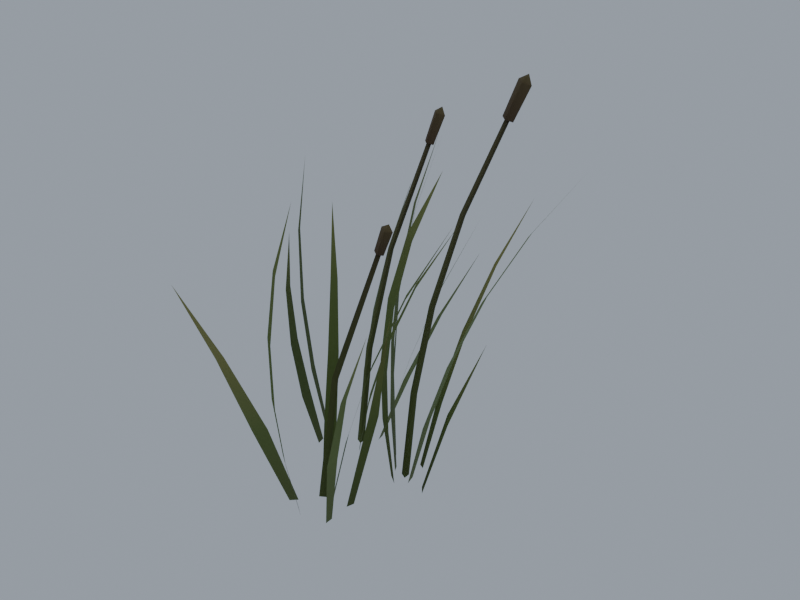 # Source: reed_A.blend  (saved by Blender 5.2.45; exported with 4.5.12 LTS)
import bpy
from mathutils import Matrix  # noqa: F401  (used for matrix-valued properties, if any)

bpy.ops.wm.read_factory_settings(use_empty=True)
scene = bpy.context.scene
scene.name = 'Scene'

# ---- materials (node trees are filled in below, after node groups)
mat_m_solid = bpy.data.materials.new('M_solid')
mat_m_solid.use_backface_culling = True
mat_m_foliage = bpy.data.materials.new('M_foliage')

# ---- material node trees
mat_m_solid.use_nodes = True; mat_m_solid.node_tree.nodes.clear()
_N = mat_m_solid.node_tree.nodes; _L = mat_m_solid.node_tree.links
n0 = _N.new('ShaderNodeBsdfPrincipled'); n0.name = 'Principled BSDF'; n0.location = (-200, 100)
n0.inputs[2].default_value = 0.9
n0.inputs[10].default_value = 0.005
n1 = _N.new('ShaderNodeOutputMaterial'); n1.name = 'Material Output'; n1.location = (200, 100)
n2 = _N.new('ShaderNodeVertexColor'); n2.name = 'Color Attribute'; n2.location = (0, 0)
n2.layer_name = 'Col'
_L.new(n0.outputs[0], n1.inputs[0])
_L.new(n2.outputs[0], n0.inputs[0])
n1.is_active_output = True
mat_m_foliage.use_nodes = True; mat_m_foliage.node_tree.nodes.clear()
_N = mat_m_foliage.node_tree.nodes; _L = mat_m_foliage.node_tree.links
n0 = _N.new('ShaderNodeBsdfPrincipled'); n0.name = 'Principled BSDF'; n0.location = (-200, 100)
n0.inputs[2].default_value = 0.9
n0.inputs[10].default_value = 0.005
n1 = _N.new('ShaderNodeOutputMaterial'); n1.name = 'Material Output'; n1.location = (200, 100)
n2 = _N.new('ShaderNodeVertexColor'); n2.name = 'Color Attribute'; n2.location = (0, 0)
n2.layer_name = 'Col'
_L.new(n0.outputs[0], n1.inputs[0])
_L.new(n2.outputs[0], n0.inputs[0])
n1.is_active_output = True

# ---- world
world_pv_world = bpy.data.worlds.new('PV_world'); scene.world = world_pv_world
world_pv_world.use_nodes = True; world_pv_world.node_tree.nodes.clear()
_N = world_pv_world.node_tree.nodes; _L = world_pv_world.node_tree.links
n0 = _N.new('ShaderNodeBackground'); n0.name = 'Background'; n0.location = (-200, 100)
n0.inputs[0].default_value = (0.55, 0.62, 0.72, 1.0)
n0.inputs[1].default_value = 0.6
n1 = _N.new('ShaderNodeOutputWorld'); n1.name = 'World Output'; n1.location = (200, 100)
_L.new(n0.outputs[0], n1.inputs[0])
n1.is_active_output = True

# ---- meshes
me_reed_a = bpy.data.meshes.new('reed_A')
me_reed_a.from_pydata([(0.05093, -0.1381, -0.03847), (0.05469, -0.1177, -0.04), (0.09935, -0.1149, 0.2049), (0.1042, -0.08598, 0.2012), (0.1311, -0.07755, 0.4497), (-0.03117, -0.1309, -0.03887), (-0.02186, -0.1165, -0.04), (-0.04378, -0.1038, 0.1271), (-0.02725, -0.08039, 0.1237), (-0.05894, -0.06824, 0.291), (-0.04405, -0.04888, 0.2888), (-0.08173, -0.02859, 0.4532), (-0.07158, -0.01641, 0.4522), (-0.1124, 0.01647, 0.6128), (-0.04918, -0.19, -0.03667), (-0.06692, -0.2016, -0.04), (-0.08381, -0.2387, 0.1646), (-0.1145, -0.2561, 0.1533), (-0.1291, -0.3063, 0.3583), (-0.1465, -0.3147, 0.3519), (-0.1732, -0.3886, 0.5463), (-0.02634, -0.212, -0.03852), (-0.007918, -0.2255, -0.04), (-0.03402, -0.2446, 0.1219), (-0.002749, -0.2663, 0.1169), (-0.02616, -0.2746, 0.2827), (0.002444, -0.2933, 0.2779), (-0.00626, -0.2942, 0.4442), (0.01694, -0.3086, 0.4398), (0.02736, -0.3006, 0.6045), (0.04363, -0.3101, 0.6009), (0.08052, -0.2939, 0.7595), (0.01144, -0.1409, -0.03977), (0.02108, -0.1597, -0.04), (0.04665, -0.1195, 0.1485), (0.06416, -0.15, 0.1473), (0.09909, -0.09951, 0.3327), (0.1151, -0.1248, 0.3312), (0.1693, -0.07249, 0.5102), (0.1803, -0.08838, 0.5087), (0.2603, -0.03872, 0.6768), (0.05419, -0.19, -0.03859), (0.05372, -0.2089, -0.04), (0.09911, -0.2136, 0.1541), (0.09827, -0.245, 0.1499), (0.1585, -0.2441, 0.3416), (0.158, -0.2614, 0.34), (0.2369, -0.268, 0.5233), (0.05221, 0.01614, -0.03847), (0.07603, -0.0009527, -0.04), (0.04575, -0.006256, 0.1305), (0.08655, -0.03302, 0.1248), (0.0613, -0.02855, 0.2993), (0.09879, -0.05093, 0.2923), (0.09476, -0.04203, 0.4666), (0.1251, -0.05843, 0.4589), (0.1482, -0.04425, 0.6292), (0.1693, -0.05449, 0.6218), (0.2285, -0.03598, 0.7798), (0.03714, 0.05391, -0.04), (0.04712, 0.03619, -0.0385), (0.01117, 0.07411, 0.117), (0.02672, 0.04407, 0.1224), (-0.004062, 0.09586, 0.2761), (0.008858, 0.06852, 0.2821), (-0.01002, 0.1283, 0.434), (-0.0006014, 0.1064, 0.4401), (-0.005623, 0.1742, 0.5886), (0.0002314, 0.159, 0.594), (0.01123, 0.2313, 0.7391), (0.1358, 0.0272, -0.03722), (0.1494, 0.01067, -0.04), (0.2122, 0.01734, 0.1979), (0.2313, -0.006066, 0.1895), (0.3209, -0.000794, 0.42), (0.07507, 0.0962, -0.04), (0.09005, 0.08769, -0.03929), (0.08317, 0.1499, 0.1248), (0.1076, 0.1348, 0.1275), (0.1055, 0.2088, 0.2872), (0.1258, 0.1953, 0.2896), (0.1391, 0.2782, 0.4434), (0.1519, 0.2691, 0.4452), (0.1857, 0.3583, 0.591), (0.004, 0.0924, -0.04), (0.01552, 0.07354, -0.03654), (-0.04387, 0.1415, 0.1441), (-0.02372, 0.1108, 0.1562), (-0.07317, 0.196, 0.3335), (-0.05534, 0.1708, 0.3446), (-0.0834, 0.2672, 0.5195), (-0.07148, 0.2515, 0.5273), (-0.07089, 0.3566, 0.6977), (0.09388, 0.04484, -0.03909), (0.09985, 0.01945, -0.04), (0.1401, 0.05181, 0.1408), (0.1501, 0.009468, 0.1381), (0.1993, 0.05445, 0.3164), (0.2084, 0.01631, 0.3149), (0.2725, 0.0634, 0.4865), (0.2798, 0.03287, 0.4862), (0.3612, 0.08045, 0.6485), (0.3663, 0.05926, 0.649), (0.4671, 0.1009, 0.8), (-0.176, 0.02601, -0.03806), (-0.1732, 0.007359, -0.04), (-0.1884, -0.001059, 0.1148), (-0.1839, -0.03221, 0.1086), (-0.1886, -0.03309, 0.2671), (-0.1849, -0.05967, 0.2621), (-0.1735, -0.06261, 0.4191), (-0.1712, -0.07988, 0.4163), (-0.14, -0.09027, 0.5688), (-0.08337, 0.05655, -0.03753), (-0.07188, 0.04198, -0.04), (-0.03481, 0.04313, 0.1401), (-0.01631, 0.0183, 0.132), (0.03014, 0.03275, 0.3125), (0.04534, 0.01119, 0.3059), (0.1107, 0.03295, 0.4785), (0.1203, 0.01873, 0.4745), (0.2093, 0.04374, 0.6344), (-0.1989, 0.07112, -0.04), (-0.1898, 0.05519, -0.03933), (-0.2392, 0.06957, 0.1312), (-0.2245, 0.04284, 0.1336), (-0.2663, 0.06997, 0.3053), (-0.2541, 0.04712, 0.308), (-0.2799, 0.08105, 0.4807), (-0.2722, 0.06622, 0.483), (-0.2767, 0.1042, 0.6557), (-0.09861, 0.1737, -0.04), (-0.08866, 0.1571, -0.03769), (-0.07541, 0.2466, 0.1415), (-0.05809, 0.2192, 0.1489), (-0.03257, 0.3134, 0.3242), (-0.02267, 0.2985, 0.328), (0.02705, 0.3861, 0.4998), (-0.07396, 0.1326, -0.04), (-0.06824, 0.1101, -0.03852), (-0.02112, 0.1771, 0.1338), (-0.01358, 0.1392, 0.14), (0.04315, 0.2123, 0.3071), (0.04621, 0.1915, 0.3118), (0.1172, 0.2545, 0.4754), (-0.1441, 0.1385, -0.04), (-0.1341, 0.1141, -0.03713), (-0.1579, 0.1789, 0.1108), (-0.1393, 0.1392, 0.1201), (-0.1579, 0.2125, 0.2665), (-0.1393, 0.1776, 0.2744), (-0.1442, 0.249, 0.4211), (-0.128, 0.2217, 0.4267), (-0.115, 0.2899, 0.5724), (-0.1029, 0.2713, 0.5756), (-0.06575, 0.3314, 0.7185), (0.06504, 0.03947, -0.03926), (0.08047, 0.03163, -0.04), (0.07949, 0.04891, -0.04), (0.0824, 0.04935, 0.1872), (0.09625, 0.04227, 0.1861), (0.09534, 0.05781, 0.1852), (0.1165, 0.06932, 0.4114), (0.1287, 0.06297, 0.4098), (0.1279, 0.07672, 0.4084), (0.1697, 0.1007, 0.6305), (0.1802, 0.09507, 0.6285), (0.1793, 0.107, 0.6267), (0.2428, 0.1441, 0.8413), (0.2518, 0.1392, 0.8393), (0.2509, 0.1494, 0.8375), (0.2466, 0.1572, 0.8373), (0.2361, 0.1432, 0.8438), (0.2503, 0.1313, 0.8414), (0.2609, 0.1453, 0.8349), (0.2723, 0.1752, 0.9131), (0.2598, 0.1586, 0.9208), (0.2767, 0.1446, 0.9179), (0.2892, 0.1612, 0.9102), (0.2802, 0.1633, 0.9323), (-0.11, 0.07926, -0.03934), (-0.09435, 0.07175, -0.03977), (-0.0957, 0.08898, -0.04), (-0.0927, 0.09768, 0.2207), (-0.0792, 0.09115, 0.2201), (-0.08041, 0.106, 0.2185), (-0.05657, 0.1378, 0.4766), (-0.0452, 0.1322, 0.4757), (-0.04637, 0.1447, 0.4733), (0.0007092, 0.2023, 0.7232), (0.00998, 0.1977, 0.7223), (0.008925, 0.2077, 0.7199), (-0.00534, 0.2028, 0.7244), (0.007007, 0.1908, 0.7247), (0.01842, 0.2024, 0.7191), (0.006069, 0.2144, 0.7188), (0.007373, 0.22, 0.7908), (0.02203, 0.2057, 0.7912), (0.03558, 0.2195, 0.7845), (0.02092, 0.2337, 0.7841), (0.02476, 0.2235, 0.8021), (-0.0101, -0.1393, -0.04), (-0.02557, -0.1317, -0.03964), (-0.02433, -0.149, -0.03915), (0.02695, -0.1275, 0.2838), (0.01474, -0.1214, 0.2861), (0.01578, -0.1352, 0.2868), (0.1248, -0.09714, 0.5947), (0.1158, -0.09247, 0.5971), (0.1167, -0.1028, 0.5979), (0.1293, -0.09487, 0.593), (0.1163, -0.08678, 0.5964), (0.109, -0.1001, 0.6001), (0.1219, -0.1082, 0.5967), (0.1486, -0.08904, 0.6468), (0.1333, -0.07943, 0.6508), (0.1246, -0.09521, 0.6551), (0.1399, -0.1048, 0.6511), (0.1404, -0.09095, 0.6629)], [], [(0, 1, 3, 2), (2, 3, 4), (5, 6, 8, 7), (7, 8, 10, 9), (9, 10, 12, 11), (11, 12, 13), (14, 15, 17, 16), (16, 17, 19, 18), (18, 19, 20), (21, 22, 24, 23), (23, 24, 26, 25), (25, 26, 28, 27), (27, 28, 30, 29), (29, 30, 31), (32, 33, 35, 34), (34, 35, 37, 36), (36, 37, 39, 38), (38, 39, 40), (41, 42, 44, 43), (43, 44, 46, 45), (45, 46, 47), (48, 49, 51, 50), (50, 51, 53, 52), (52, 53, 55, 54), (54, 55, 57, 56), (56, 57, 58), (59, 60, 62, 61), (61, 62, 64, 63), (63, 64, 66, 65), (65, 66, 68, 67), (67, 68, 69), (70, 71, 73, 72), (72, 73, 74), (75, 76, 78, 77), (77, 78, 80, 79), (79, 80, 82, 81), (81, 82, 83), (84, 85, 87, 86), (86, 87, 89, 88), (88, 89, 91, 90), (90, 91, 92), (93, 94, 96, 95), (95, 96, 98, 97), (97, 98, 100, 99), (99, 100, 102, 101), (101, 102, 103), (104, 105, 107, 106), (106, 107, 109, 108), (108, 109, 111, 110), (110, 111, 112), (113, 114, 116, 115), (115, 116, 118, 117), (117, 118, 120, 119), (119, 120, 121), (122, 123, 125, 124), (124, 125, 127, 126), (126, 127, 129, 128), (128, 129, 130), (131, 132, 134, 133), (133, 134, 136, 135), (135, 136, 137), (138, 139, 141, 140), (140, 141, 143, 142), (142, 143, 144), (145, 146, 148, 147), (147, 148, 150, 149), (149, 150, 152, 151), (151, 152, 154, 153), (153, 154, 155), (156, 157, 160, 159), (157, 158, 161, 160), (158, 156, 159, 161), (159, 160, 163, 162), (160, 161, 164, 163), (161, 159, 162, 164), (162, 163, 166, 165), (163, 164, 167, 166), (164, 162, 165, 167), (165, 166, 169, 168), (166, 167, 170, 169), (167, 165, 168, 170), (171, 172, 176, 175), (175, 176, 179), (172, 173, 177, 176), (176, 177, 179), (173, 174, 178, 177), (177, 178, 179), (174, 171, 175, 178), (178, 175, 179), (171, 172, 173, 174), (180, 181, 184, 183), (181, 182, 185, 184), (182, 180, 183, 185), (183, 184, 187, 186), (184, 185, 188, 187), (185, 183, 186, 188), (186, 187, 190, 189), (187, 188, 191, 190), (188, 186, 189, 191), (192, 193, 197, 196), (196, 197, 200), (193, 194, 198, 197), (197, 198, 200), (194, 195, 199, 198), (198, 199, 200), (195, 192, 196, 199), (199, 196, 200), (192, 193, 194, 195), (201, 202, 205, 204), (202, 203, 206, 205), (203, 201, 204, 206), (204, 205, 208, 207), (205, 206, 209, 208), (206, 204, 207, 209), (210, 211, 215, 214), (214, 215, 218), (211, 212, 216, 215), (215, 216, 218), (212, 213, 217, 216), (216, 217, 218), (213, 210, 214, 217), (217, 214, 218), (210, 211, 212, 213)])
me_reed_a.polygons.foreach_set('use_smooth', [True] * 123)
me_reed_a.polygons.foreach_set('material_index', [1, 1, 1, 1, 1, 1, 1, 1, 1, 1, 1, 1, 1, 1, 1, 1, 1, 1, 1, 1, 1, 1, 1, 1, 1, 1, 1, 1, 1, 1, 1, 1, 1, 1, 1, 1, 1, 1, 1, 1, 1, 1, 1, 1, 1, 1, 1, 1, 1, 1, 1, 1, 1, 1, 1, 1, 1, 1, 1, 1, 1, 1, 1, 1, 1, 1, 1, 1, 1, 1, 1, 1, 1, 1, 1, 1, 1, 1, 1, 1, 1, 0, 0, 0, 0, 0, 0, 0, 0, 0, 1, 1, 1, 1, 1, 1, 1, 1, 1, 0, 0, 0, 0, 0, 0, 0, 0, 0, 1, 1, 1, 1, 1, 1, 0, 0, 0, 0, 0, 0, 0, 0, 0])
_uv = me_reed_a.uv_layers.new(name='UVMap')
_uv.uv.foreach_set('vector', [0.9218, 0.9455, 0.9065, 0.9414, 0.9009, 0.7535, 0.9228, 0.7582, 0.9228, 0.7582, 0.9009, 0.7535, 0.9228, 0.5637, 0.7995, 0.562, 0.7852, 0.5614, 0.7767, 0.425, 0.8006, 0.4245, 0.8006, 0.4245, 0.7767, 0.425, 0.7767, 0.2865, 0.7969, 0.2863, 0.7969, 0.2863, 0.7767, 0.2865, 0.7809, 0.1472, 0.794, 0.1473, 0.794, 0.1473, 0.7809, 0.1472, 0.7909, 0.007725, 0.8722, 0.4648, 0.855, 0.4606, 0.855, 0.3157, 0.8855, 0.3183, 0.8855, 0.3183, 0.855, 0.3157, 0.8664, 0.165, 0.8832, 0.1656, 0.8832, 0.1656, 0.8664, 0.165, 0.8758, 0.007725, 0.3102, 0.6729, 0.2915, 0.6709, 0.2867, 0.5426, 0.3181, 0.5441, 0.3181, 0.5441, 0.2867, 0.5426, 0.2899, 0.4111, 0.3181, 0.4123, 0.3181, 0.4123, 0.2899, 0.4111, 0.2942, 0.2774, 0.3167, 0.278, 0.3167, 0.278, 0.2942, 0.2774, 0.2986, 0.1424, 0.3141, 0.1423, 0.3141, 0.1423, 0.2986, 0.1424, 0.3062, 0.007725, 0.5251, 0.6297, 0.5089, 0.6286, 0.5089, 0.4695, 0.5365, 0.4711, 0.5365, 0.4711, 0.5089, 0.4695, 0.5123, 0.3119, 0.5361, 0.313, 0.5361, 0.313, 0.5123, 0.3119, 0.5125, 0.1572, 0.5281, 0.1576, 0.5281, 0.1576, 0.5125, 0.1572, 0.51, 0.007725, 0.6585, 0.8929, 0.6481, 0.8927, 0.646, 0.7296, 0.6637, 0.7284, 0.6637, 0.7284, 0.646, 0.7296, 0.646, 0.5641, 0.6556, 0.564, 0.7479, 0.7545, 0.7376, 0.7511, 0.7479, 0.597, 0.09226, 0.701, 0.06828, 0.698, 0.0662, 0.5625, 0.1063, 0.5651, 0.1063, 0.5651, 0.0662, 0.5625, 0.07125, 0.4246, 0.1071, 0.4256, 0.1071, 0.4256, 0.07125, 0.4246, 0.0734, 0.2852, 0.1018, 0.2843, 0.1018, 0.2843, 0.0734, 0.2852, 0.07064, 0.1457, 0.08997, 0.1434, 0.08997, 0.1434, 0.07064, 0.1457, 0.0662, 0.007725, 0.4901, 0.6694, 0.4744, 0.6718, 0.4672, 0.5397, 0.4934, 0.538, 0.4934, 0.538, 0.4672, 0.5397, 0.4672, 0.4056, 0.4904, 0.405, 0.4904, 0.405, 0.4672, 0.4056, 0.4692, 0.271, 0.4875, 0.2715, 0.4875, 0.2715, 0.4692, 0.271, 0.4731, 0.1373, 0.4855, 0.1387, 0.4855, 0.1387, 0.4731, 0.1373, 0.4822, 0.007725, 0.5773, 0.93, 0.5597, 0.928, 0.5519, 0.7261, 0.5776, 0.7254, 0.5776, 0.7254, 0.5519, 0.7261, 0.5519, 0.5231, 0.8371, 0.5598, 0.8232, 0.5609, 0.816, 0.4184, 0.8396, 0.4174, 0.8396, 0.4174, 0.816, 0.4184, 0.816, 0.2774, 0.8361, 0.2767, 0.8361, 0.2767, 0.816, 0.2774, 0.8189, 0.1398, 0.832, 0.1394, 0.832, 0.1394, 0.8189, 0.1398, 0.8263, 0.007725, 0.404, 0.658, 0.3867, 0.661, 0.3834, 0.4965, 0.414, 0.4964, 0.414, 0.4964, 0.3834, 0.4965, 0.3878, 0.3307, 0.414, 0.3315, 0.414, 0.3315, 0.3878, 0.3307, 0.3942, 0.1664, 0.4113, 0.1675, 0.4113, 0.1675, 0.3942, 0.1664, 0.4055, 0.007724, 0.2021, 0.7552, 0.1845, 0.7531, 0.1857, 0.5997, 0.2154, 0.6022, 0.2154, 0.6022, 0.1857, 0.5997, 0.1912, 0.4465, 0.2177, 0.4495, 0.2177, 0.4495, 0.1912, 0.4465, 0.1932, 0.2953, 0.2143, 0.2984, 0.2143, 0.2984, 0.1932, 0.2953, 0.1901, 0.148, 0.2046, 0.1507, 0.2046, 0.1507, 0.1901, 0.148, 0.1845, 0.007724, 0.9509, 0.5061, 0.9387, 0.5073, 0.9414, 0.3884, 0.9621, 0.3841, 0.9621, 0.3841, 0.9414, 0.3884, 0.9455, 0.264, 0.963, 0.2606, 0.963, 0.2606, 0.9455, 0.264, 0.9448, 0.1366, 0.9561, 0.1347, 0.9561, 0.1347, 0.9448, 0.1366, 0.9387, 0.007725, 0.6248, 0.6092, 0.6097, 0.6072, 0.6045, 0.4564, 0.6306, 0.4565, 0.6306, 0.4565, 0.6045, 0.4564, 0.6053, 0.304, 0.6274, 0.3041, 0.6274, 0.3041, 0.6053, 0.304, 0.6052, 0.1535, 0.6194, 0.1537, 0.6194, 0.1537, 0.6052, 0.1535, 0.6045, 0.007725, 0.7572, 0.5794, 0.743, 0.5816, 0.7376, 0.4425, 0.7612, 0.4399, 0.7612, 0.4399, 0.7376, 0.4425, 0.7376, 0.2996, 0.7576, 0.2979, 0.7576, 0.2979, 0.7376, 0.2996, 0.7381, 0.1541, 0.751, 0.1535, 0.751, 0.1535, 0.7381, 0.1541, 0.7403, 0.007725, 0.8703, 0.951, 0.855, 0.9512, 0.855, 0.7901, 0.8811, 0.7928, 0.8811, 0.7928, 0.855, 0.7901, 0.8617, 0.6328, 0.8762, 0.6341, 0.8762, 0.6341, 0.8617, 0.6328, 0.8644, 0.4802, 0.713, 0.9572, 0.6973, 0.9555, 0.6973, 0.8016, 0.7221, 0.8072, 0.7221, 0.8072, 0.6973, 0.8016, 0.7062, 0.6521, 0.7191, 0.656, 0.7191, 0.656, 0.7062, 0.6521, 0.7134, 0.5075, 0.2527, 0.6537, 0.2332, 0.6549, 0.2346, 0.5231, 0.2683, 0.525, 0.2683, 0.525, 0.2346, 0.5231, 0.2402, 0.3918, 0.2712, 0.3932, 0.2712, 0.3932, 0.2402, 0.3918, 0.2419, 0.2613, 0.2672, 0.2619, 0.2672, 0.2619, 0.2419, 0.2613, 0.2383, 0.1328, 0.2561, 0.1327, 0.2561, 0.1327, 0.2383, 0.1328, 0.2332, 0.007725, 0.4433, 0.7536, 0.4294, 0.7528, 0.4375, 0.5654, 0.45, 0.5657, 0.01848, 0.6934, 0.007725, 0.6883, 0.03232, 0.5151, 0.04214, 0.519, 0.169, 0.614, 0.1554, 0.6182, 0.1312, 0.4706, 0.1437, 0.4677, 0.45, 0.5657, 0.4375, 0.5654, 0.4406, 0.3776, 0.4518, 0.3774, 0.04214, 0.519, 0.03232, 0.5151, 0.04201, 0.3426, 0.05075, 0.3456, 0.1437, 0.4677, 0.1312, 0.4706, 0.1226, 0.3189, 0.1337, 0.3172, 0.4518, 0.3774, 0.4406, 0.3776, 0.4381, 0.1913, 0.4478, 0.1905, 0.05075, 0.3456, 0.04201, 0.3426, 0.03429, 0.1728, 0.04192, 0.175, 0.1337, 0.3172, 0.1226, 0.3189, 0.132, 0.1641, 0.1416, 0.1635, 0.4478, 0.1905, 0.4381, 0.1913, 0.4294, 0.008632, 0.4377, 0.007725, 0.04192, 0.175, 0.03429, 0.1728, 0.007725, 0.007725, 0.01424, 0.009403, 0.1416, 0.1635, 0.132, 0.1641, 0.1608, 0.007876, 0.169, 0.007725, 0.5247, 0.7191, 0.5092, 0.7191, 0.5089, 0.6627, 0.5272, 0.6627, 0.5272, 0.6627, 0.5089, 0.6627, 0.518, 0.6452, 0.3499, 0.7108, 0.3344, 0.7108, 0.3336, 0.6443, 0.3519, 0.6443, 0.3519, 0.6443, 0.3336, 0.6443, 0.3433, 0.6319, 0.1408, 0.7109, 0.1254, 0.7109, 0.1226, 0.651, 0.1409, 0.651, 0.1409, 0.651, 0.1226, 0.651, 0.1318, 0.6336, 0.6203, 0.7076, 0.6049, 0.7076, 0.6045, 0.6408, 0.6228, 0.6408, 0.6228, 0.6408, 0.6045, 0.6408, 0.6131, 0.6247, 0.5247, 0.7191, 0.5092, 0.7191, 0.5089, 0.7107, 0.5243, 0.7107, 0.9923, 0.6514, 0.9785, 0.6512, 0.9802, 0.4353, 0.9922, 0.4353, 0.3442, 0.6165, 0.3336, 0.6115, 0.3586, 0.4104, 0.3679, 0.4136, 0.589, 0.5038, 0.5753, 0.5077, 0.5519, 0.3411, 0.564, 0.3387, 0.9922, 0.4353, 0.9802, 0.4353, 0.9821, 0.2198, 0.9922, 0.2194, 0.3679, 0.4136, 0.3586, 0.4104, 0.3599, 0.2081, 0.3678, 0.21, 0.564, 0.3387, 0.5519, 0.3411, 0.5525, 0.1736, 0.5627, 0.1726, 0.9922, 0.2194, 0.9821, 0.2198, 0.984, 0.008153, 0.9923, 0.007725, 0.3678, 0.21, 0.3599, 0.2081, 0.3336, 0.007725, 0.34, 0.008929, 0.5627, 0.1726, 0.5525, 0.1736, 0.5807, 0.008186, 0.589, 0.007725, 0.4833, 0.7547, 0.4691, 0.7547, 0.4672, 0.6979, 0.4841, 0.6979, 0.4841, 0.6979, 0.4672, 0.6979, 0.4751, 0.6872, 0.3976, 0.7449, 0.3834, 0.745, 0.3834, 0.6913, 0.4003, 0.6912, 0.4003, 0.6912, 0.3834, 0.6913, 0.3914, 0.6765, 0.2472, 0.741, 0.2332, 0.7411, 0.2332, 0.6842, 0.2498, 0.6841, 0.2498, 0.6841, 0.2332, 0.6842, 0.2402, 0.6704, 0.3033, 0.7463, 0.2893, 0.7481, 0.2867, 0.7045, 0.3033, 0.7024, 0.3033, 0.7024, 0.2867, 0.7045, 0.2933, 0.6884, 0.2893, 0.7481, 0.287, 0.7392, 0.301, 0.7375, 0.3033, 0.7463, 0.6742, 0.5466, 0.6602, 0.5486, 0.646, 0.2783, 0.6574, 0.2783, 0.9112, 0.5482, 0.9009, 0.548, 0.9151, 0.2763, 0.9232, 0.2768, 0.7029, 0.4921, 0.6896, 0.492, 0.7113, 0.2443, 0.7221, 0.2426, 0.6574, 0.2783, 0.646, 0.2783, 0.6657, 0.007725, 0.6742, 0.008375, 0.9232, 0.2768, 0.9151, 0.2763, 0.9009, 0.007725, 0.9071, 0.008266, 0.7221, 0.2426, 0.7113, 0.2443, 0.6896, 0.00974, 0.6977, 0.007725, 0.02212, 0.7671, 0.009218, 0.7671, 0.007725, 0.7197, 0.02305, 0.7197, 0.02305, 0.7197, 0.007725, 0.7197, 0.01584, 0.7088, 0.7786, 0.6509, 0.7658, 0.6501, 0.7634, 0.6094, 0.7786, 0.6104, 0.7786, 0.6104, 0.7634, 0.6094, 0.772, 0.597, 0.07905, 0.7728, 0.06634, 0.7728, 0.0662, 0.7256, 0.08129, 0.7256, 0.08129, 0.7256, 0.0662, 0.7256, 0.07542, 0.7165, 0.6172, 0.7771, 0.6045, 0.7757, 0.6045, 0.735, 0.6196, 0.7367, 0.6196, 0.7367, 0.6045, 0.735, 0.6137, 0.7231, 0.6045, 0.7757, 0.6067, 0.7694, 0.6194, 0.7709, 0.6172, 0.7771])
_uv.active_render = True
_uv = me_reed_a.uv_layers.new(name='UVData')
_uv.uv.foreach_set('vector', [0.78, 0.7447, 0.78, 0.7447, 0.945, 0.7447, 0.945, 0.7447, 0.945, 0.7447, 0.945, 0.7447, 1.0, 0.7447, 0.78, 0.117, 0.78, 0.117, 0.8763, 0.117, 0.8763, 0.117, 0.8763, 0.117, 0.8763, 0.117, 0.945, 0.117, 0.945, 0.117, 0.945, 0.117, 0.945, 0.117, 0.9862, 0.117, 0.9862, 0.117, 0.9862, 0.117, 0.9862, 0.117, 1.0, 0.117, 0.78, 0.08756, 0.78, 0.08756, 0.9022, 0.08756, 0.9022, 0.08756, 0.9022, 0.08756, 0.9022, 0.08756, 0.9756, 0.08756, 0.9756, 0.08756, 0.9756, 0.08756, 0.9756, 0.08756, 1.0, 0.08756, 0.78, 0.1674, 0.78, 0.1674, 0.8592, 0.1674, 0.8592, 0.1674, 0.8592, 0.1674, 0.8592, 0.1674, 0.9208, 0.1674, 0.9208, 0.1674, 0.9208, 0.1674, 0.9208, 0.1674, 0.9648, 0.1674, 0.9648, 0.1674, 0.9648, 0.1674, 0.9648, 0.1674, 0.9912, 0.1674, 0.9912, 0.1674, 0.9912, 0.1674, 0.9912, 0.1674, 1.0, 0.1674, 0.78, 0.7486, 0.78, 0.7486, 0.8763, 0.7486, 0.8763, 0.7486, 0.8763, 0.7486, 0.8763, 0.7486, 0.945, 0.7486, 0.945, 0.7486, 0.945, 0.7486, 0.945, 0.7486, 0.9862, 0.7486, 0.9862, 0.7486, 0.9862, 0.7486, 0.9862, 0.7486, 1.0, 0.7486, 0.78, 0.2112, 0.78, 0.2112, 0.9022, 0.2112, 0.9022, 0.2112, 0.9022, 0.2112, 0.9022, 0.2112, 0.9756, 0.2112, 0.9756, 0.2112, 0.9756, 0.2112, 0.9756, 0.2112, 1.0, 0.2112, 0.78, 0.369, 0.78, 0.369, 0.8592, 0.369, 0.8592, 0.369, 0.8592, 0.369, 0.8592, 0.369, 0.9208, 0.369, 0.9208, 0.369, 0.9208, 0.369, 0.9208, 0.369, 0.9648, 0.369, 0.9648, 0.369, 0.9648, 0.369, 0.9648, 0.369, 0.9912, 0.369, 0.9912, 0.369, 0.9912, 0.369, 0.9912, 0.369, 1.0, 0.369, 0.78, 0.5754, 0.78, 0.5754, 0.8592, 0.5754, 0.8592, 0.5754, 0.8592, 0.5754, 0.8592, 0.5754, 0.9208, 0.5754, 0.9208, 0.5754, 0.9208, 0.5754, 0.9208, 0.5754, 0.9648, 0.5754, 0.9648, 0.5754, 0.9648, 0.5754, 0.9648, 0.5754, 0.9912, 0.5754, 0.9912, 0.5754, 0.9912, 0.5754, 0.9912, 0.5754, 1.0, 0.5754, 0.78, 0.1949, 0.78, 0.1949, 0.945, 0.1949, 0.945, 0.1949, 0.945, 0.1949, 0.945, 0.1949, 1.0, 0.1949, 0.78, 0.7839, 0.78, 0.7839, 0.8763, 0.7839, 0.8763, 0.7839, 0.8763, 0.7839, 0.8763, 0.7839, 0.945, 0.7839, 0.945, 0.7839, 0.945, 0.7839, 0.945, 0.7839, 0.9862, 0.7839, 0.9862, 0.7839, 0.9862, 0.7839, 0.9862, 0.7839, 1.0, 0.7839, 0.78, 0.5173, 0.78, 0.5173, 0.8763, 0.5173, 0.8763, 0.5173, 0.8763, 0.5173, 0.8763, 0.5173, 0.945, 0.5173, 0.945, 0.5173, 0.945, 0.5173, 0.945, 0.5173, 0.9862, 0.5173, 0.9862, 0.5173, 0.9862, 0.5173, 0.9862, 0.5173, 1.0, 0.5173, 0.78, 0.588, 0.78, 0.588, 0.8592, 0.588, 0.8592, 0.588, 0.8592, 0.588, 0.8592, 0.588, 0.9208, 0.588, 0.9208, 0.588, 0.9208, 0.588, 0.9208, 0.588, 0.9648, 0.588, 0.9648, 0.588, 0.9648, 0.588, 0.9648, 0.588, 0.9912, 0.588, 0.9912, 0.588, 0.9912, 0.588, 0.9912, 0.588, 1.0, 0.588, 0.78, 0.6465, 0.78, 0.6465, 0.8763, 0.6465, 0.8763, 0.6465, 0.8763, 0.6465, 0.8763, 0.6465, 0.945, 0.6465, 0.945, 0.6465, 0.945, 0.6465, 0.945, 0.6465, 0.9862, 0.6465, 0.9862, 0.6465, 0.9862, 0.6465, 0.9862, 0.6465, 1.0, 0.6465, 0.78, 0.2813, 0.78, 0.2813, 0.8763, 0.2813, 0.8763, 0.2813, 0.8763, 0.2813, 0.8763, 0.2813, 0.945, 0.2813, 0.945, 0.2813, 0.945, 0.2813, 0.945, 0.2813, 0.9862, 0.2813, 0.9862, 0.2813, 0.9862, 0.2813, 0.9862, 0.2813, 1.0, 0.2813, 0.78, 0.7447, 0.78, 0.7447, 0.8763, 0.7447, 0.8763, 0.7447, 0.8763, 0.7447, 0.8763, 0.7447, 0.945, 0.7447, 0.945, 0.7447, 0.945, 0.7447, 0.945, 0.7447, 0.9862, 0.7447, 0.9862, 0.7447, 0.9862, 0.7447, 0.9862, 0.7447, 1.0, 0.7447, 0.78, 0.9671, 0.78, 0.9671, 0.9022, 0.9671, 0.9022, 0.9671, 0.9022, 0.9671, 0.9022, 0.9671, 0.9756, 0.9671, 0.9756, 0.9671, 0.9756, 0.9671, 0.9756, 0.9671, 1.0, 0.9671, 0.78, 0.442, 0.78, 0.442, 0.9022, 0.442, 0.9022, 0.442, 0.9022, 0.442, 0.9022, 0.442, 0.9756, 0.442, 0.9756, 0.442, 0.9756, 0.442, 0.9756, 0.442, 1.0, 0.442, 0.78, 0.2911, 0.78, 0.2911, 0.8592, 0.2911, 0.8592, 0.2911, 0.8592, 0.2911, 0.8592, 0.2911, 0.9208, 0.2911, 0.9208, 0.2911, 0.9208, 0.2911, 0.9208, 0.2911, 0.9648, 0.2911, 0.9648, 0.2911, 0.9648, 0.2911, 0.9648, 0.2911, 0.9912, 0.2911, 0.9912, 0.2911, 0.9912, 0.2911, 0.9912, 0.2911, 1.0, 0.2911, 0.9, 0.6142, 0.9, 0.6142, 0.9, 0.6142, 0.9, 0.6142, 0.9, 0.6142, 0.9, 0.6142, 0.9, 0.6142, 0.9, 0.6142, 0.9, 0.6142, 0.9, 0.6142, 0.9, 0.6142, 0.9, 0.6142, 0.9, 0.6142, 0.9, 0.6142, 0.9, 0.6142, 0.9, 0.6142, 0.9, 0.6142, 0.9, 0.6142, 0.9, 0.6142, 0.9, 0.6142, 0.9, 0.6142, 0.9, 0.6142, 0.9, 0.6142, 0.9, 0.6142, 0.9, 0.6142, 0.9, 0.6142, 0.9, 0.6142, 0.9, 0.6142, 0.9, 0.6142, 0.9, 0.6142, 0.9, 0.6142, 0.9, 0.6142, 0.9, 0.6142, 0.9, 0.6142, 0.9, 0.6142, 0.9, 0.6142, 0.9, 0.6142, 0.9, 0.6142, 0.9, 0.6142, 0.9, 0.6142, 0.9, 0.6142, 0.9, 0.6142, 0.9, 0.6142, 0.9, 0.6142, 0.9, 0.6142, 0.9, 0.6142, 0.9, 0.6142, 0.9, 0.6142, 0.9, 0.6142, 0.9, 0.6142, 1.0, 0.6142, 1.0, 0.6142, 1.0, 0.6142, 1.0, 0.6142, 1.0, 0.6142, 0.9, 0.6142, 0.9, 0.6142, 1.0, 0.6142, 1.0, 0.6142, 1.0, 0.6142, 1.0, 0.6142, 1.0, 0.6142, 0.9, 0.6142, 0.9, 0.6142, 1.0, 0.6142, 1.0, 0.6142, 1.0, 0.6142, 1.0, 0.6142, 1.0, 0.6142, 0.9, 0.6142, 0.9, 0.6142, 1.0, 0.6142, 1.0, 0.6142, 1.0, 0.6142, 1.0, 0.6142, 1.0, 0.6142, 0.9, 0.6142, 0.9, 0.6142, 0.9, 0.6142, 0.9, 0.6142, 0.9, 0.5379, 0.9, 0.5379, 0.9, 0.5379, 0.9, 0.5379, 0.9, 0.5379, 0.9, 0.5379, 0.9, 0.5379, 0.9, 0.5379, 0.9, 0.5379, 0.9, 0.5379, 0.9, 0.5379, 0.9, 0.5379, 0.9, 0.5379, 0.9, 0.5379, 0.9, 0.5379, 0.9, 0.5379, 0.9, 0.5379, 0.9, 0.5379, 0.9, 0.5379, 0.9, 0.5379, 0.9, 0.5379, 0.9, 0.5379, 0.9, 0.5379, 0.9, 0.5379, 0.9, 0.5379, 0.9, 0.5379, 0.9, 0.5379, 0.9, 0.5379, 0.9, 0.5379, 0.9, 0.5379, 0.9, 0.5379, 0.9, 0.5379, 0.9, 0.5379, 0.9, 0.5379, 0.9, 0.5379, 0.9, 0.5379, 0.9, 0.5379, 0.9, 0.5379, 1.0, 0.5379, 1.0, 0.5379, 1.0, 0.5379, 1.0, 0.5379, 1.0, 0.5379, 0.9, 0.5379, 0.9, 0.5379, 1.0, 0.5379, 1.0, 0.5379, 1.0, 0.5379, 1.0, 0.5379, 1.0, 0.5379, 0.9, 0.5379, 0.9, 0.5379, 1.0, 0.5379, 1.0, 0.5379, 1.0, 0.5379, 1.0, 0.5379, 1.0, 0.5379, 0.9, 0.5379, 0.9, 0.5379, 1.0, 0.5379, 1.0, 0.5379, 1.0, 0.5379, 1.0, 0.5379, 1.0, 0.5379, 0.9, 0.5379, 0.9, 0.5379, 0.9, 0.5379, 0.9, 0.5379, 0.9, 0.6849, 0.9, 0.6849, 0.9, 0.6849, 0.9, 0.6849, 0.9, 0.6849, 0.9, 0.6849, 0.9, 0.6849, 0.9, 0.6849, 0.9, 0.6849, 0.9, 0.6849, 0.9, 0.6849, 0.9, 0.6849, 0.9, 0.6849, 0.9, 0.6849, 0.9, 0.6849, 0.9, 0.6849, 0.9, 0.6849, 0.9, 0.6849, 0.9, 0.6849, 0.9, 0.6849, 0.9, 0.6849, 0.9, 0.6849, 0.9, 0.6849, 0.9, 0.6849, 0.9, 0.6849, 0.9, 0.6849, 1.0, 0.6849, 1.0, 0.6849, 1.0, 0.6849, 1.0, 0.6849, 1.0, 0.6849, 0.9, 0.6849, 0.9, 0.6849, 1.0, 0.6849, 1.0, 0.6849, 1.0, 0.6849, 1.0, 0.6849, 1.0, 0.6849, 0.9, 0.6849, 0.9, 0.6849, 1.0, 0.6849, 1.0, 0.6849, 1.0, 0.6849, 1.0, 0.6849, 1.0, 0.6849, 0.9, 0.6849, 0.9, 0.6849, 1.0, 0.6849, 1.0, 0.6849, 1.0, 0.6849, 1.0, 0.6849, 1.0, 0.6849, 0.9, 0.6849, 0.9, 0.6849, 0.9, 0.6849, 0.9, 0.6849])
_ca = me_reed_a.color_attributes.new('Col', 'FLOAT_COLOR', 'CORNER')
_ca.data.foreach_set('color', [0.1018, 0.1344, 0.03215, 0.0, 0.1018, 0.1344, 0.03215, 0.0, 0.1297, 0.1838, 0.04133, 0.4061, 0.1297, 0.1838, 0.04133, 0.4061, 0.1297, 0.1838, 0.04133, 0.4061, 0.1297, 0.1838, 0.04133, 0.4061, 0.2389, 0.2455, 0.07152, 1.0, 0.1022, 0.1348, 0.03225, 0.0, 0.1022, 0.1348, 0.03225, 0.0, 0.1281, 0.1807, 0.04078, 0.1649, 0.1281, 0.1807, 0.04078, 0.1649, 0.1281, 0.1807, 0.04078, 0.1649, 0.1281, 0.1807, 0.04078, 0.1649, 0.1301, 0.1844, 0.04146, 0.4061, 0.1301, 0.1844, 0.04146, 0.4061, 0.1301, 0.1844, 0.04146, 0.4061, 0.1301, 0.1844, 0.04146, 0.4061, 0.1501, 0.1957, 0.04698, 0.688, 0.1501, 0.1957, 0.04698, 0.688, 0.1501, 0.1957, 0.04698, 0.688, 0.1501, 0.1957, 0.04698, 0.688, 0.2308, 0.2413, 0.06929, 1.0, 0.1082, 0.1428, 0.03417, 0.0, 0.1082, 0.1428, 0.03417, 0.0, 0.1485, 0.2015, 0.04688, 0.2397, 0.1485, 0.2015, 0.04688, 0.2397, 0.1485, 0.2015, 0.04688, 0.2397, 0.1485, 0.2015, 0.04688, 0.2397, 0.2715, 0.2724, 0.08089, 0.5903, 0.2715, 0.2724, 0.08089, 0.5903, 0.2715, 0.2724, 0.08089, 0.5903, 0.2715, 0.2724, 0.08089, 0.5903, 0.2997, 0.2885, 0.0887, 1.0, 0.1117, 0.1475, 0.03528, 0.0, 0.1117, 0.1475, 0.03528, 0.0, 0.1344, 0.1876, 0.04274, 0.1234, 0.1344, 0.1876, 0.04274, 0.1234, 0.1344, 0.1876, 0.04274, 0.1234, 0.1344, 0.1876, 0.04274, 0.1234, 0.1424, 0.2017, 0.04535, 0.3039, 0.1424, 0.2017, 0.04535, 0.3039, 0.1424, 0.2017, 0.04535, 0.3039, 0.1424, 0.2017, 0.04535, 0.3039, 0.1424, 0.2017, 0.04535, 0.5148, 0.1424, 0.2017, 0.04535, 0.5148, 0.1424, 0.2017, 0.04535, 0.5148, 0.1424, 0.2017, 0.04535, 0.5148, 0.176, 0.2207, 0.05466, 0.7482, 0.176, 0.2207, 0.05466, 0.7482, 0.176, 0.2207, 0.05466, 0.7482, 0.176, 0.2207, 0.05466, 0.7482, 0.2279, 0.25, 0.06901, 1.0, 0.104, 0.1373, 0.03284, 0.0, 0.104, 0.1373, 0.03284, 0.0, 0.1304, 0.184, 0.04153, 0.1649, 0.1304, 0.184, 0.04153, 0.1649, 0.1304, 0.184, 0.04153, 0.1649, 0.1304, 0.184, 0.04153, 0.1649, 0.1325, 0.1878, 0.04222, 0.4061, 0.1325, 0.1878, 0.04222, 0.4061, 0.1325, 0.1878, 0.04222, 0.4061, 0.1325, 0.1878, 0.04222, 0.4061, 0.1493, 0.1973, 0.04687, 0.688, 0.1493, 0.1973, 0.04687, 0.688, 0.1493, 0.1973, 0.04687, 0.688, 0.1493, 0.1973, 0.04687, 0.688, 0.2172, 0.2356, 0.06564, 1.0, 0.1112, 0.1467, 0.0351, 0.0, 0.1112, 0.1467, 0.0351, 0.0, 0.1416, 0.2007, 0.04512, 0.2397, 0.1416, 0.2007, 0.04512, 0.2397, 0.1416, 0.2007, 0.04512, 0.2397, 0.1416, 0.2007, 0.04512, 0.2397, 0.1425, 0.2011, 0.04536, 0.5903, 0.1425, 0.2011, 0.04536, 0.5903, 0.1425, 0.2011, 0.04536, 0.5903, 0.1425, 0.2011, 0.04536, 0.5903, 0.2714, 0.274, 0.081, 1.0, 0.1096, 0.1447, 0.03461, 0.0, 0.1096, 0.1447, 0.03461, 0.0, 0.1319, 0.1841, 0.04194, 0.1234, 0.1319, 0.1841, 0.04194, 0.1234, 0.1319, 0.1841, 0.04194, 0.1234, 0.1319, 0.1841, 0.04194, 0.1234, 0.1397, 0.1979, 0.0445, 0.3039, 0.1397, 0.1979, 0.0445, 0.3039, 0.1397, 0.1979, 0.0445, 0.3039, 0.1397, 0.1979, 0.0445, 0.3039, 0.1397, 0.1979, 0.0445, 0.5148, 0.1397, 0.1979, 0.0445, 0.5148, 0.1397, 0.1979, 0.0445, 0.5148, 0.1397, 0.1979, 0.0445, 0.5148, 0.1836, 0.2227, 0.05664, 0.7482, 0.1836, 0.2227, 0.05664, 0.7482, 0.1836, 0.2227, 0.05664, 0.7482, 0.1836, 0.2227, 0.05664, 0.7482, 0.2512, 0.2609, 0.07535, 1.0, 0.1044, 0.1378, 0.03296, 0.0, 0.1044, 0.1378, 0.03296, 0.0, 0.1256, 0.1753, 0.03993, 0.1234, 0.1256, 0.1753, 0.03993, 0.1234, 0.1256, 0.1753, 0.03993, 0.1234, 0.1256, 0.1753, 0.03993, 0.1234, 0.133, 0.1884, 0.04237, 0.3039, 0.133, 0.1884, 0.04237, 0.3039, 0.133, 0.1884, 0.04237, 0.3039, 0.133, 0.1884, 0.04237, 0.3039, 0.133, 0.1884, 0.04237, 0.5148, 0.133, 0.1884, 0.04237, 0.5148, 0.133, 0.1884, 0.04237, 0.5148, 0.133, 0.1884, 0.04237, 0.5148, 0.1646, 0.2063, 0.05111, 0.7482, 0.1646, 0.2063, 0.05111, 0.7482, 0.1646, 0.2063, 0.05111, 0.7482, 0.1646, 0.2063, 0.05111, 0.7482, 0.2133, 0.2338, 0.06457, 1.0, 0.1058, 0.1397, 0.03341, 0.0, 0.1058, 0.1397, 0.03341, 0.0, 0.1348, 0.191, 0.04296, 0.4061, 0.1348, 0.191, 0.04296, 0.4061, 0.1348, 0.191, 0.04296, 0.4061, 0.1348, 0.191, 0.04296, 0.4061, 0.2302, 0.2449, 0.06933, 1.0, 0.105, 0.1386, 0.03316, 0.0, 0.105, 0.1386, 0.03316, 0.0, 0.1317, 0.1858, 0.04193, 0.1649, 0.1317, 0.1858, 0.04193, 0.1649, 0.1317, 0.1858, 0.04193, 0.1649, 0.1317, 0.1858, 0.04193, 0.1649, 0.2038, 0.2299, 0.06198, 0.4061, 0.2038, 0.2299, 0.06198, 0.4061, 0.2038, 0.2299, 0.06198, 0.4061, 0.2038, 0.2299, 0.06198, 0.4061, 0.2765, 0.2718, 0.08209, 0.688, 0.2765, 0.2718, 0.08209, 0.688, 0.2765, 0.2718, 0.08209, 0.688, 0.2765, 0.2718, 0.08209, 0.688, 0.2878, 0.2782, 0.08521, 1.0, 0.1009, 0.1332, 0.03187, 0.0, 0.1009, 0.1332, 0.03187, 0.0, 0.1266, 0.1786, 0.0403, 0.1649, 0.1266, 0.1786, 0.0403, 0.1649, 0.1266, 0.1786, 0.0403, 0.1649, 0.1266, 0.1786, 0.0403, 0.1649, 0.1286, 0.1822, 0.04097, 0.4061, 0.1286, 0.1822, 0.04097, 0.4061, 0.1286, 0.1822, 0.04097, 0.4061, 0.1286, 0.1822, 0.04097, 0.4061, 0.1461, 0.1921, 0.0458, 0.688, 0.1461, 0.1921, 0.0458, 0.688, 0.1461, 0.1921, 0.0458, 0.688, 0.1461, 0.1921, 0.0458, 0.688, 0.2166, 0.232, 0.06532, 1.0, 0.1121, 0.148, 0.0354, 0.0, 0.1121, 0.148, 0.0354, 0.0, 0.1349, 0.1883, 0.04289, 0.1234, 0.1349, 0.1883, 0.04289, 0.1234, 0.1349, 0.1883, 0.04289, 0.1234, 0.1349, 0.1883, 0.04289, 0.1234, 0.1429, 0.2024, 0.04551, 0.3039, 0.1429, 0.2024, 0.04551, 0.3039, 0.1429, 0.2024, 0.04551, 0.3039, 0.1429, 0.2024, 0.04551, 0.3039, 0.1429, 0.2024, 0.04551, 0.5148, 0.1429, 0.2024, 0.04551, 0.5148, 0.1429, 0.2024, 0.04551, 0.5148, 0.1429, 0.2024, 0.04551, 0.5148, 0.1859, 0.2267, 0.05742, 0.7482, 0.1859, 0.2267, 0.05742, 0.7482, 0.1859, 0.2267, 0.05742, 0.7482, 0.1859, 0.2267, 0.05742, 0.7482, 0.2523, 0.2643, 0.07578, 1.0, 0.1016, 0.1341, 0.03208, 0.0, 0.1016, 0.1341, 0.03208, 0.0, 0.1274, 0.1798, 0.04057, 0.1649, 0.1274, 0.1798, 0.04057, 0.1649, 0.1274, 0.1798, 0.04057, 0.1649, 0.1274, 0.1798, 0.04057, 0.1649, 0.1295, 0.1834, 0.04125, 0.4061, 0.1295, 0.1834, 0.04125, 0.4061, 0.1295, 0.1834, 0.04125, 0.4061, 0.1295, 0.1834, 0.04125, 0.4061, 0.1479, 0.1938, 0.04633, 0.688, 0.1479, 0.1938, 0.04633, 0.688, 0.1479, 0.1938, 0.04633, 0.688, 0.1479, 0.1938, 0.04633, 0.688, 0.2222, 0.2359, 0.06691, 1.0, 0.106, 0.14, 0.03348, 0.0, 0.106, 0.14, 0.03348, 0.0, 0.1329, 0.1876, 0.04233, 0.1649, 0.1329, 0.1876, 0.04233, 0.1649, 0.1329, 0.1876, 0.04233, 0.1649, 0.1329, 0.1876, 0.04233, 0.1649, 0.1351, 0.1914, 0.04304, 0.4061, 0.1351, 0.1914, 0.04304, 0.4061, 0.1351, 0.1914, 0.04304, 0.4061, 0.1351, 0.1914, 0.04304, 0.4061, 0.154, 0.202, 0.04826, 0.688, 0.154, 0.202, 0.04826, 0.688, 0.154, 0.202, 0.04826, 0.688, 0.154, 0.202, 0.04826, 0.688, 0.2303, 0.2452, 0.06937, 1.0, 0.1019, 0.1345, 0.03218, 0.0, 0.1019, 0.1345, 0.03218, 0.0, 0.1278, 0.1803, 0.04069, 0.1649, 0.1278, 0.1803, 0.04069, 0.1649, 0.1278, 0.1803, 0.04069, 0.1649, 0.1278, 0.1803, 0.04069, 0.1649, 0.1298, 0.184, 0.04137, 0.4061, 0.1298, 0.184, 0.04137, 0.4061, 0.1298, 0.184, 0.04137, 0.4061, 0.1298, 0.184, 0.04137, 0.4061, 0.1487, 0.1946, 0.04658, 0.688, 0.1487, 0.1946, 0.04658, 0.688, 0.1487, 0.1946, 0.04658, 0.688, 0.1487, 0.1946, 0.04658, 0.688, 0.2249, 0.2377, 0.06766, 1.0, 0.1109, 0.1464, 0.03502, 0.0, 0.1109, 0.1464, 0.03502, 0.0, 0.1413, 0.2002, 0.04502, 0.2397, 0.1413, 0.2002, 0.04502, 0.2397, 0.1413, 0.2002, 0.04502, 0.2397, 0.1413, 0.2002, 0.04502, 0.2397, 0.142, 0.2006, 0.04522, 0.5903, 0.142, 0.2006, 0.04522, 0.5903, 0.142, 0.2006, 0.04522, 0.5903, 0.142, 0.2006, 0.04522, 0.5903, 0.2482, 0.2606, 0.07457, 1.0, 0.1109, 0.1464, 0.03502, 0.0, 0.1109, 0.1464, 0.03502, 0.0, 0.1413, 0.2002, 0.04502, 0.2397, 0.1413, 0.2002, 0.04502, 0.2397, 0.1413, 0.2002, 0.04502, 0.2397, 0.1413, 0.2002, 0.04502, 0.2397, 0.1419, 0.2005, 0.04518, 0.5903, 0.1419, 0.2005, 0.04518, 0.5903, 0.1419, 0.2005, 0.04518, 0.5903, 0.1419, 0.2005, 0.04518, 0.5903, 0.2294, 0.25, 0.06939, 1.0, 0.1092, 0.1441, 0.03448, 0.0, 0.1092, 0.1441, 0.03448, 0.0, 0.1314, 0.1834, 0.04177, 0.1234, 0.1314, 0.1834, 0.04177, 0.1234, 0.1314, 0.1834, 0.04177, 0.1234, 0.1314, 0.1834, 0.04177, 0.1234, 0.1391, 0.1971, 0.04433, 0.3039, 0.1391, 0.1971, 0.04433, 0.3039, 0.1391, 0.1971, 0.04433, 0.3039, 0.1391, 0.1971, 0.04433, 0.3039, 0.1391, 0.1971, 0.04433, 0.5148, 0.1391, 0.1971, 0.04433, 0.5148, 0.1391, 0.1971, 0.04433, 0.5148, 0.1391, 0.1971, 0.04433, 0.5148, 0.1878, 0.2246, 0.0578, 0.7482, 0.1878, 0.2246, 0.0578, 0.7482, 0.1878, 0.2246, 0.0578, 0.7482, 0.1878, 0.2246, 0.0578, 0.7482, 0.2629, 0.2671, 0.07855, 1.0, 0.1339, 0.1811, 0.04241, 0.0, 0.1339, 0.1811, 0.04241, 0.0, 0.1299, 0.1669, 0.04109, 0.1649, 0.1299, 0.1669, 0.04109, 0.1649, 0.1339, 0.1811, 0.04241, 0.0, 0.1339, 0.1811, 0.04241, 0.0, 0.1299, 0.1669, 0.04109, 0.1649, 0.1299, 0.1669, 0.04109, 0.1649, 0.1339, 0.1811, 0.04241, 0.0, 0.1339, 0.1811, 0.04241, 0.0, 0.1299, 0.1669, 0.04109, 0.1649, 0.1299, 0.1669, 0.04109, 0.1649, 0.1299, 0.1669, 0.04109, 0.1649, 0.1299, 0.1669, 0.04109, 0.1649, 0.121, 0.1358, 0.03821, 0.4061, 0.121, 0.1358, 0.03821, 0.4061, 0.1299, 0.1669, 0.04109, 0.1649, 0.1299, 0.1669, 0.04109, 0.1649, 0.121, 0.1358, 0.03821, 0.4061, 0.121, 0.1358, 0.03821, 0.4061, 0.1299, 0.1669, 0.04109, 0.1649, 0.1299, 0.1669, 0.04109, 0.1649, 0.121, 0.1358, 0.03821, 0.4061, 0.121, 0.1358, 0.03821, 0.4061, 0.121, 0.1358, 0.03821, 0.4061, 0.121, 0.1358, 0.03821, 0.4061, 0.1122, 0.1046, 0.03533, 0.688, 0.1122, 0.1046, 0.03533, 0.688, 0.121, 0.1358, 0.03821, 0.4061, 0.121, 0.1358, 0.03821, 0.4061, 0.1122, 0.1046, 0.03533, 0.688, 0.1122, 0.1046, 0.03533, 0.688, 0.121, 0.1358, 0.03821, 0.4061, 0.121, 0.1358, 0.03821, 0.4061, 0.1122, 0.1046, 0.03533, 0.688, 0.1122, 0.1046, 0.03533, 0.688, 0.1122, 0.1046, 0.03533, 0.688, 0.1122, 0.1046, 0.03533, 0.688, 0.1081, 0.09046, 0.03401, 1.0, 0.1081, 0.09046, 0.03401, 1.0, 0.1122, 0.1046, 0.03533, 0.688, 0.1122, 0.1046, 0.03533, 0.688, 0.1081, 0.09046, 0.03401, 1.0, 0.1081, 0.09046, 0.03401, 1.0, 0.1122, 0.1046, 0.03533, 0.688, 0.1122, 0.1046, 0.03533, 0.688, 0.1081, 0.09046, 0.03401, 1.0, 0.1081, 0.09046, 0.03401, 1.0, 0.1011, 0.06478, 0.03166, 1.0, 0.1011, 0.06478, 0.03166, 1.0, 0.1359, 0.09788, 0.04111, 1.0, 0.1359, 0.09788, 0.04111, 1.0, 0.1359, 0.09788, 0.04111, 1.0, 0.1359, 0.09788, 0.04111, 1.0, 0.1882, 0.1475, 0.05528, 1.0, 0.1011, 0.06478, 0.03166, 1.0, 0.1011, 0.06478, 0.03166, 1.0, 0.1359, 0.09788, 0.04111, 1.0, 0.1359, 0.09788, 0.04111, 1.0, 0.1359, 0.09788, 0.04111, 1.0, 0.1359, 0.09788, 0.04111, 1.0, 0.1882, 0.1475, 0.05528, 1.0, 0.1011, 0.06478, 0.03166, 1.0, 0.1011, 0.06478, 0.03166, 1.0, 0.1359, 0.09788, 0.04111, 1.0, 0.1359, 0.09788, 0.04111, 1.0, 0.1359, 0.09788, 0.04111, 1.0, 0.1359, 0.09788, 0.04111, 1.0, 0.1882, 0.1475, 0.05528, 1.0, 0.1011, 0.06478, 0.03166, 1.0, 0.1011, 0.06478, 0.03166, 1.0, 0.1359, 0.09788, 0.04111, 1.0, 0.1359, 0.09788, 0.04111, 1.0, 0.1359, 0.09788, 0.04111, 1.0, 0.1359, 0.09788, 0.04111, 1.0, 0.1882, 0.1475, 0.05528, 1.0, 0.1011, 0.06478, 0.03166, 1.0, 0.1011, 0.06478, 0.03166, 1.0, 0.1011, 0.06478, 0.03166, 1.0, 0.1011, 0.06478, 0.03166, 1.0, 0.1339, 0.1811, 0.04241, 0.0, 0.1339, 0.1811, 0.04241, 0.0, 0.1272, 0.1576, 0.04023, 0.2397, 0.1272, 0.1576, 0.04023, 0.2397, 0.1339, 0.1811, 0.04241, 0.0, 0.1339, 0.1811, 0.04241, 0.0, 0.1272, 0.1576, 0.04023, 0.2397, 0.1272, 0.1576, 0.04023, 0.2397, 0.1339, 0.1811, 0.04241, 0.0, 0.1339, 0.1811, 0.04241, 0.0, 0.1272, 0.1576, 0.04023, 0.2397, 0.1272, 0.1576, 0.04023, 0.2397, 0.1272, 0.1576, 0.04023, 0.2397, 0.1272, 0.1576, 0.04023, 0.2397, 0.1148, 0.114, 0.03619, 0.5903, 0.1148, 0.114, 0.03619, 0.5903, 0.1272, 0.1576, 0.04023, 0.2397, 0.1272, 0.1576, 0.04023, 0.2397, 0.1148, 0.114, 0.03619, 0.5903, 0.1148, 0.114, 0.03619, 0.5903, 0.1272, 0.1576, 0.04023, 0.2397, 0.1272, 0.1576, 0.04023, 0.2397, 0.1148, 0.114, 0.03619, 0.5903, 0.1148, 0.114, 0.03619, 0.5903, 0.1148, 0.114, 0.03619, 0.5903, 0.1148, 0.114, 0.03619, 0.5903, 0.1081, 0.09046, 0.03401, 1.0, 0.1081, 0.09046, 0.03401, 1.0, 0.1148, 0.114, 0.03619, 0.5903, 0.1148, 0.114, 0.03619, 0.5903, 0.1081, 0.09046, 0.03401, 1.0, 0.1081, 0.09046, 0.03401, 1.0, 0.1148, 0.114, 0.03619, 0.5903, 0.1148, 0.114, 0.03619, 0.5903, 0.1081, 0.09046, 0.03401, 1.0, 0.1081, 0.09046, 0.03401, 1.0, 0.1011, 0.06478, 0.03166, 1.0, 0.1011, 0.06478, 0.03166, 1.0, 0.1359, 0.09788, 0.04111, 1.0, 0.1359, 0.09788, 0.04111, 1.0, 0.1359, 0.09788, 0.04111, 1.0, 0.1359, 0.09788, 0.04111, 1.0, 0.1882, 0.1475, 0.05528, 1.0, 0.1011, 0.06478, 0.03166, 1.0, 0.1011, 0.06478, 0.03166, 1.0, 0.1359, 0.09788, 0.04111, 1.0, 0.1359, 0.09788, 0.04111, 1.0, 0.1359, 0.09788, 0.04111, 1.0, 0.1359, 0.09788, 0.04111, 1.0, 0.1882, 0.1475, 0.05528, 1.0, 0.1011, 0.06478, 0.03166, 1.0, 0.1011, 0.06478, 0.03166, 1.0, 0.1359, 0.09788, 0.04111, 1.0, 0.1359, 0.09788, 0.04111, 1.0, 0.1359, 0.09788, 0.04111, 1.0, 0.1359, 0.09788, 0.04111, 1.0, 0.1882, 0.1475, 0.05528, 1.0, 0.1011, 0.06478, 0.03166, 1.0, 0.1011, 0.06478, 0.03166, 1.0, 0.1359, 0.09788, 0.04111, 1.0, 0.1359, 0.09788, 0.04111, 1.0, 0.1359, 0.09788, 0.04111, 1.0, 0.1359, 0.09788, 0.04111, 1.0, 0.1882, 0.1475, 0.05528, 1.0, 0.1011, 0.06478, 0.03166, 1.0, 0.1011, 0.06478, 0.03166, 1.0, 0.1011, 0.06478, 0.03166, 1.0, 0.1011, 0.06478, 0.03166, 1.0, 0.1339, 0.1811, 0.04241, 0.0, 0.1339, 0.1811, 0.04241, 0.0, 0.121, 0.1358, 0.03821, 0.4061, 0.121, 0.1358, 0.03821, 0.4061, 0.1339, 0.1811, 0.04241, 0.0, 0.1339, 0.1811, 0.04241, 0.0, 0.121, 0.1358, 0.03821, 0.4061, 0.121, 0.1358, 0.03821, 0.4061, 0.1339, 0.1811, 0.04241, 0.0, 0.1339, 0.1811, 0.04241, 0.0, 0.121, 0.1358, 0.03821, 0.4061, 0.121, 0.1358, 0.03821, 0.4061, 0.121, 0.1358, 0.03821, 0.4061, 0.121, 0.1358, 0.03821, 0.4061, 0.1081, 0.09046, 0.03401, 1.0, 0.1081, 0.09046, 0.03401, 1.0, 0.121, 0.1358, 0.03821, 0.4061, 0.121, 0.1358, 0.03821, 0.4061, 0.1081, 0.09046, 0.03401, 1.0, 0.1081, 0.09046, 0.03401, 1.0, 0.121, 0.1358, 0.03821, 0.4061, 0.121, 0.1358, 0.03821, 0.4061, 0.1081, 0.09046, 0.03401, 1.0, 0.1081, 0.09046, 0.03401, 1.0, 0.1011, 0.06478, 0.03166, 1.0, 0.1011, 0.06478, 0.03166, 1.0, 0.1359, 0.09788, 0.04111, 1.0, 0.1359, 0.09788, 0.04111, 1.0, 0.1359, 0.09788, 0.04111, 1.0, 0.1359, 0.09788, 0.04111, 1.0, 0.1882, 0.1475, 0.05528, 1.0, 0.1011, 0.06478, 0.03166, 1.0, 0.1011, 0.06478, 0.03166, 1.0, 0.1359, 0.09788, 0.04111, 1.0, 0.1359, 0.09788, 0.04111, 1.0, 0.1359, 0.09788, 0.04111, 1.0, 0.1359, 0.09788, 0.04111, 1.0, 0.1882, 0.1475, 0.05528, 1.0, 0.1011, 0.06478, 0.03166, 1.0, 0.1011, 0.06478, 0.03166, 1.0, 0.1359, 0.09788, 0.04111, 1.0, 0.1359, 0.09788, 0.04111, 1.0, 0.1359, 0.09788, 0.04111, 1.0, 0.1359, 0.09788, 0.04111, 1.0, 0.1882, 0.1475, 0.05528, 1.0, 0.1011, 0.06478, 0.03166, 1.0, 0.1011, 0.06478, 0.03166, 1.0, 0.1359, 0.09788, 0.04111, 1.0, 0.1359, 0.09788, 0.04111, 1.0, 0.1359, 0.09788, 0.04111, 1.0, 0.1359, 0.09788, 0.04111, 1.0, 0.1882, 0.1475, 0.05528, 1.0, 0.1011, 0.06478, 0.03166, 1.0, 0.1011, 0.06478, 0.03166, 1.0, 0.1011, 0.06478, 0.03166, 1.0, 0.1011, 0.06478, 0.03166, 1.0])
me_reed_a.materials.append(mat_m_solid)
me_reed_a.materials.append(mat_m_foliage)
me_reed_a.update()
me_reed_a.normals_split_custom_set([tuple(v) for v in zip(*[iter([0.5827, -0.1233, 0.8033, 0.5827, -0.1234, 0.8033, 0.5756, -0.1171, 0.8093, 0.5756, -0.1171, 0.8093, 0.5756, -0.1171, 0.8093, 0.5756, -0.1171, 0.8093, 0.568, -0.1117, 0.8154, 0.4385, -0.2707, 0.857, 0.4385, -0.2708, 0.857, 0.4339, -0.2669, 0.8605, 0.4339, -0.2669, 0.8605, 0.4339, -0.2669, 0.8605, 0.4339, -0.2669, 0.8605, 0.4243, -0.2562, 0.8685, 0.4228, -0.2582, 0.8687, 0.4228, -0.2582, 0.8687, 0.4243, -0.2562, 0.8685, 0.4079, -0.248, 0.8787, 0.4079, -0.248, 0.8787, 0.4079, -0.248, 0.8787, 0.4079, -0.248, 0.8787, 0.3995, -0.2427, 0.884, -0.303, 0.4345, 0.8482, -0.303, 0.4345, 0.8482, -0.3031, 0.426, 0.8524, -0.3031, 0.426, 0.8524, -0.3031, 0.426, 0.8524, -0.3031, 0.426, 0.8524, -0.3039, 0.4056, 0.862, -0.3039, 0.4056, 0.862, -0.3039, 0.4056, 0.862, -0.3039, 0.4056, 0.862, -0.3046, 0.3936, 0.8673, -0.365, -0.4742, 0.8012, -0.365, -0.4742, 0.8012, -0.3586, -0.4696, 0.8068, -0.3586, -0.4696, 0.8068, -0.3586, -0.4696, 0.8068, -0.3586, -0.4696, 0.8068, -0.3425, -0.4582, 0.8202, -0.3425, -0.4582, 0.8202, -0.3425, -0.4582, 0.8202, -0.3425, -0.4582, 0.8202, -0.3203, -0.4425, 0.8376, -0.3204, -0.4425, 0.8376, -0.3204, -0.4425, 0.8376, -0.3203, -0.4425, 0.8376, -0.2918, -0.4224, 0.8582, -0.2918, -0.4223, 0.8582, -0.2918, -0.4223, 0.8582, -0.2918, -0.4224, 0.8582, -0.2753, -0.411, 0.869, -0.4385, -0.2275, 0.8695, -0.4385, -0.2276, 0.8695, -0.4281, -0.2224, 0.8759, -0.4281, -0.2224, 0.8759, -0.4281, -0.2224, 0.8759, -0.4281, -0.2224, 0.8759, -0.4034, -0.2101, 0.8906, -0.4034, -0.2101, 0.8906, -0.4034, -0.2101, 0.8906, -0.4034, -0.2101, 0.8906, -0.3719, -0.1939, 0.9078, -0.3719, -0.1939, 0.9078, -0.3719, -0.1939, 0.9078, -0.3719, -0.1939, 0.9078, -0.3545, -0.1847, 0.9166, -0.4916, -0.004697, 0.8708, -0.4916, -0.004683, 0.8708, -0.4801, -0.005337, 0.8772, -0.48, -0.005353, 0.8772, -0.48, -0.005353, 0.8772, -0.4801, -0.005337, 0.8772, -0.4524, -0.004509, 0.8918, -0.4524, -0.004553, 0.8918, -0.4524, -0.004553, 0.8918, -0.4524, -0.004509, 0.8918, -0.4361, -0.002698, 0.8999, -0.3469, -0.4705, 0.8113, -0.3469, -0.4706, 0.8113, -0.3404, -0.4644, 0.8176, -0.3405, -0.4644, 0.8176, -0.3405, -0.4644, 0.8176, -0.3404, -0.4644, 0.8176, -0.3229, -0.4504, 0.8324, -0.3229, -0.4504, 0.8324, -0.3229, -0.4504, 0.8324, -0.3229, -0.4504, 0.8324, -0.2962, -0.4339, 0.8509, -0.2962, -0.4339, 0.8509, -0.2962, -0.4339, 0.8509, -0.2962, -0.4339, 0.8509, -0.2592, -0.4163, 0.8715, -0.2592, -0.4163, 0.8715, -0.2592, -0.4163, 0.8715, -0.2592, -0.4163, 0.8715, -0.2372, -0.4078, 0.8817, -0.4975, -0.2881, 0.8182, -0.4974, -0.2882, 0.8183, -0.492, -0.2823, 0.8235, -0.492, -0.2824, 0.8236, -0.492, -0.2824, 0.8236, -0.492, -0.2823, 0.8235, -0.4795, -0.2672, 0.8359, -0.4794, -0.2672, 0.8359, -0.4794, -0.2672, 0.8359, -0.4795, -0.2672, 0.8359, -0.4643, -0.245, 0.8511, -0.4643, -0.2451, 0.8511, -0.4643, -0.2451, 0.8511, -0.4643, -0.245, 0.8511, -0.4477, -0.2155, 0.8678, -0.4477, -0.2155, 0.8678, -0.4477, -0.2155, 0.8678, -0.4477, -0.2155, 0.8678, -0.4393, -0.1981, 0.8762, -0.3661, -0.3367, 0.8675, -0.3661, -0.3367, 0.8675, -0.3525, -0.3345, 0.874, -0.3525, -0.3346, 0.874, -0.3525, -0.3346, 0.874, -0.3525, -0.3345, 0.874, -0.3383, -0.3326, 0.8803, -0.2435, -0.4048, 0.8814, -0.2435, -0.4048, 0.8814, -0.2385, -0.3949, 0.8872, -0.2385, -0.3949, 0.8872, -0.2385, -0.3949, 0.8872, -0.2385, -0.3949, 0.8872, -0.2258, -0.3717, 0.9005, -0.2258, -0.3717, 0.9005, -0.2258, -0.3717, 0.9005, -0.2258, -0.3717, 0.9005, -0.2088, -0.3428, 0.9159, -0.2088, -0.3428, 0.9159, -0.2088, -0.3428, 0.9159, -0.2088, -0.3428, 0.9159, -0.1989, -0.3272, 0.9238, -0.4816, -0.309, 0.8202, -0.4816, -0.3089, 0.8201, -0.4764, -0.2966, 0.8277, -0.4764, -0.2966, 0.8277, -0.4764, -0.2966, 0.8277, -0.4764, -0.2966, 0.8277, -0.4638, -0.2659, 0.8451, -0.4638, -0.2659, 0.8451, -0.4638, -0.2659, 0.8451, -0.4638, -0.2659, 0.8451, -0.4477, -0.2241, 0.8657, -0.4476, -0.224, 0.8657, -0.4476, -0.224, 0.8657, -0.4477, -0.2241, 0.8657, -0.4388, -0.1997, 0.8761, -0.4692, -0.1193, 0.875, -0.4692, -0.1193, 0.875, -0.4595, -0.1166, 0.8805, -0.4595, -0.1166, 0.8805, -0.4595, -0.1166, 0.8805, -0.4595, -0.1166, 0.8805, -0.4353, -0.1151, 0.8929, -0.4368, -0.1093, 0.8929, -0.4368, -0.1093, 0.8929, -0.4353, -0.1151, 0.8929, -0.4082, -0.09786, 0.9076, -0.4082, -0.09789, 0.9076, -0.4082, -0.09789, 0.9076, -0.4082, -0.09786, 0.9076, -0.3752, -0.08209, 0.9233, -0.3752, -0.08208, 0.9233, -0.3752, -0.08208, 0.9233, -0.3752, -0.08209, 0.9233, -0.3577, -0.07247, 0.931, -0.5753, -0.07346, 0.8146, -0.5753, -0.07351, 0.8146, -0.5663, -0.07691, 0.8206, -0.5663, -0.0769, 0.8206, -0.5663, -0.0769, 0.8206, -0.5663, -0.07691, 0.8206, -0.5438, -0.08308, 0.8351, -0.5439, -0.08308, 0.8351, -0.5439, -0.08308, 0.8351, -0.5438, -0.08308, 0.8351, -0.5132, -0.0878, 0.8538, -0.5132, -0.08782, 0.8537, -0.5132, -0.08782, 0.8537, -0.5132, -0.0878, 0.8538, -0.4956, -0.08907, 0.8639, -0.3891, -0.3341, 0.8585, -0.3891, -0.3341, 0.8585, -0.3768, -0.3308, 0.8652, -0.3768, -0.3308, 0.8652, -0.3768, -0.3308, 0.8652, -0.3768, -0.3308, 0.8652, -0.3477, -0.322, 0.8806, -0.3477, -0.322, 0.8806, -0.3477, -0.322, 0.8806, -0.3477, -0.322, 0.8806, -0.3107, -0.3097, 0.8986, -0.3107, -0.3097, 0.8986, -0.3107, -0.3097, 0.8986, -0.3107, -0.3097, 0.8986, -0.2902, -0.3025, 0.9079, -0.519, -0.3063, 0.798, -0.519, -0.3063, 0.798, -0.5127, -0.3018, 0.8038, -0.5127, -0.3018, 0.8038, -0.5127, -0.3018, 0.8038, -0.5127, -0.3018, 0.8038, -0.4974, -0.2894, 0.8178, -0.4974, -0.2894, 0.8178, -0.4974, -0.2894, 0.8178, -0.4974, -0.2894, 0.8178, -0.4775, -0.2702, 0.8361, -0.4776, -0.2702, 0.836, -0.4776, -0.2702, 0.836, -0.4775, -0.2702, 0.8361, -0.4665, -0.2581, 0.846, -0.4227, -0.2142, 0.8806, -0.4227, -0.2143, 0.8806, -0.415, -0.2058, 0.8862, -0.415, -0.2059, 0.8862, -0.415, -0.2059, 0.8862, -0.415, -0.2058, 0.8862, -0.3963, -0.1864, 0.899, -0.3963, -0.1865, 0.899, -0.3963, -0.1865, 0.899, -0.3963, -0.1864, 0.899, -0.3853, -0.1754, 0.906, -0.4514, -0.094, 0.8874, -0.4514, -0.09401, 0.8874, -0.4441, -0.08815, 0.8916, -0.4441, -0.08816, 0.8916, -0.4441, -0.08816, 0.8916, -0.4441, -0.08815, 0.8916, -0.4272, -0.07341, 0.9012, -0.4272, -0.07341, 0.9012, -0.4272, -0.07341, 0.9012, -0.4272, -0.07341, 0.9012, -0.4177, -0.06425, 0.9063, -0.5087, -0.206, 0.836, -0.5087, -0.2061, 0.8359, -0.5025, -0.1997, 0.8412, -0.5025, -0.1997, 0.8412, -0.5025, -0.1997, 0.8412, -0.5025, -0.1997, 0.8412, -0.4872, -0.1851, 0.8535, -0.4872, -0.1851, 0.8535, -0.4872, -0.1851, 0.8535, -0.4872, -0.1851, 0.8535, -0.4664, -0.167, 0.8686, -0.4664, -0.167, 0.8687, -0.4664, -0.167, 0.8687, -0.4664, -0.167, 0.8686, -0.4404, -0.1461, 0.8858, -0.4404, -0.1461, 0.8858, -0.4404, -0.1461, 0.8858, -0.4404, -0.1461, 0.8858, -0.4259, -0.135, 0.8946, -0.5344, -0.02856, 0.8448, 0.3037, -0.4651, 0.8315, 0.3039, -0.4655, 0.8312, -0.5239, -0.02704, 0.8513, 0.3037, -0.4651, 0.8315, 0.2577, 0.5111, 0.82, 0.2606, 0.5194, 0.8138, 0.3039, -0.4655, 0.8312, 0.2577, 0.5111, 0.82, -0.5344, -0.02856, 0.8448, -0.5239, -0.02704, 0.8513, 0.2606, 0.5194, 0.8138, -0.5239, -0.02704, 0.8513, 0.3039, -0.4655, 0.8312, 0.304, -0.4664, 0.8307, -0.5007, -0.02242, 0.8653, 0.3039, -0.4655, 0.8312, 0.2606, 0.5194, 0.8138, 0.2645, 0.5371, 0.801, 0.304, -0.4664, 0.8307, 0.2606, 0.5194, 0.8138, -0.5239, -0.02704, 0.8513, -0.5007, -0.02242, 0.8653, 0.2645, 0.5371, 0.801, -0.5007, -0.02242, 0.8653, 0.304, -0.4664, 0.8307, 0.304, -0.4676, 0.83, -0.4736, -0.01539, 0.8806, 0.304, -0.4664, 0.8307, 0.2645, 0.5371, 0.801, 0.2649, 0.5567, 0.7873, 0.304, -0.4676, 0.83, 0.2645, 0.5371, 0.801, -0.5007, -0.02242, 0.8653, -0.4736, -0.01539, 0.8806, 0.2649, 0.5567, 0.7873, -0.4736, -0.01539, 0.8806, 0.304, -0.4676, 0.83, 0.304, -0.4682, 0.8297, -0.4591, -0.01092, 0.8883, 0.304, -0.4676, 0.83, 0.2649, 0.5567, 0.7873, 0.2633, 0.5668, 0.7807, 0.304, -0.4682, 0.8297, 0.2649, 0.5567, 0.7873, -0.4736, -0.01539, 0.8806, -0.4591, -0.01092, 0.8883, 0.2633, 0.5668, 0.7807, -0.1077, 0.7516, 0.6508, -0.5734, -0.04984, 0.8177, -0.5735, -0.04986, 0.8177, -0.1076, 0.7516, 0.6508, -0.1076, 0.7516, 0.6508, -0.5735, -0.04986, 0.8177, 0.3175, 0.1908, 0.9289, -0.5734, -0.04984, 0.8177, 0.09222, -0.6442, 0.7593, 0.09228, -0.6442, 0.7593, -0.5735, -0.04986, 0.8177, -0.5735, -0.04986, 0.8177, 0.09228, -0.6442, 0.7593, 0.3175, 0.1908, 0.9289, 0.09222, -0.6442, 0.7593, 0.8146, 0.07083, 0.5756, 0.8146, 0.0708, 0.5756, 0.09228, -0.6442, 0.7593, 0.09228, -0.6442, 0.7593, 0.8146, 0.0708, 0.5756, 0.3175, 0.1908, 0.9289, 0.8146, 0.07083, 0.5756, -0.1077, 0.7516, 0.6508, -0.1076, 0.7516, 0.6508, 0.8146, 0.0708, 0.5756, 0.8146, 0.0708, 0.5756, -0.1076, 0.7516, 0.6508, 0.3175, 0.1908, 0.9289, -0.1077, 0.7516, 0.6507, -0.5734, -0.04991, 0.8177, 0.09224, -0.6442, 0.7593, 0.8147, 0.07082, 0.5756, -0.5358, -0.03974, 0.8434, 0.3101, -0.4526, 0.8361, 0.3089, -0.449, 0.8385, -0.5253, -0.03719, 0.8501, 0.3101, -0.4526, 0.8361, 0.2489, 0.5204, 0.8169, 0.2534, 0.532, 0.808, 0.3089, -0.449, 0.8385, 0.2489, 0.5204, 0.8169, -0.5358, -0.03974, 0.8434, -0.5253, -0.03719, 0.8501, 0.2534, 0.532, 0.808, -0.5253, -0.03719, 0.8501, 0.3089, -0.449, 0.8385, 0.3071, -0.4406, 0.8435, -0.5018, -0.02903, 0.8645, 0.3089, -0.449, 0.8385, 0.2534, 0.532, 0.808, 0.2603, 0.5557, 0.7896, 0.3071, -0.4406, 0.8435, 0.2534, 0.532, 0.808, -0.5253, -0.03719, 0.8501, -0.5018, -0.02903, 0.8645, 0.2603, 0.5557, 0.7896, -0.5018, -0.02903, 0.8645, 0.3071, -0.4406, 0.8435, 0.3067, -0.4358, 0.8462, -0.4889, -0.02353, 0.872, 0.3071, -0.4406, 0.8435, 0.2603, 0.5557, 0.7896, 0.2622, 0.5675, 0.7805, 0.3067, -0.4358, 0.8462, 0.2603, 0.5557, 0.7896, -0.5018, -0.02903, 0.8645, -0.4889, -0.02353, 0.872, 0.2622, 0.5675, 0.7805, -0.6255, 0.01016, 0.7802, 0.02438, -0.6143, 0.7887, 0.02445, -0.6143, 0.7887, -0.6256, 0.01019, 0.7801, -0.6256, 0.01019, 0.7801, 0.02445, -0.6143, 0.7887, 0.2143, 0.2466, 0.9451, 0.02438, -0.6143, 0.7887, 0.78, -0.01274, 0.6256, 0.78, -0.01269, 0.6256, 0.02445, -0.6143, 0.7887, 0.02445, -0.6143, 0.7887, 0.78, -0.01269, 0.6256, 0.2143, 0.2466, 0.9451, 0.78, -0.01274, 0.6256, -0.03128, 0.788, 0.6148, -0.03136, 0.788, 0.6148, 0.78, -0.01269, 0.6256, 0.78, -0.01269, 0.6256, -0.03136, 0.788, 0.6148, 0.2143, 0.2466, 0.9451, -0.03128, 0.788, 0.6148, -0.6255, 0.01016, 0.7802, -0.6256, 0.01019, 0.7801, -0.03136, 0.788, 0.6148, -0.03136, 0.788, 0.6148, -0.6256, 0.01019, 0.7801, 0.2143, 0.2466, 0.9451, -0.6256, 0.01013, 0.7801, 0.02445, -0.6143, 0.7887, 0.7801, -0.01273, 0.6256, -0.03135, 0.7881, 0.6148, 0.583, 0.03985, 0.8115, -0.3039, 0.4527, 0.8383, -0.2976, 0.4477, 0.8432, 0.6043, 0.03899, 0.7958, -0.3039, 0.4527, 0.8383, -0.2314, -0.4792, 0.8467, -0.2192, -0.4643, 0.8581, -0.2976, 0.4477, 0.8432, -0.2314, -0.4792, 0.8467, 0.583, 0.03985, 0.8115, 0.6043, 0.03899, 0.7958, -0.2192, -0.4643, 0.8581, 0.6043, 0.03899, 0.7958, -0.2976, 0.4477, 0.8432, -0.2899, 0.4436, 0.848, 0.6232, 0.03623, 0.7812, -0.2976, 0.4477, 0.8432, -0.2192, -0.4643, 0.8581, -0.2046, -0.4498, 0.8694, -0.2899, 0.4436, 0.848, -0.2192, -0.4643, 0.8581, 0.6043, 0.03899, 0.7958, 0.6232, 0.03623, 0.7812, -0.2046, -0.4498, 0.8694, 0.7865, 0.2014, 0.5838, -0.1799, 0.6889, 0.7022, -0.1798, 0.6889, 0.7022, 0.7865, 0.2015, 0.5839, 0.7865, 0.2015, 0.5839, -0.1798, 0.6889, 0.7022, 0.3047, 0.09315, 0.9479, -0.1799, 0.6889, 0.7022, -0.5655, -0.1449, 0.8119, -0.5656, -0.1448, 0.8119, -0.1798, 0.6889, 0.7022, -0.1798, 0.6889, 0.7022, -0.5656, -0.1448, 0.8119, 0.3047, 0.09315, 0.9479, -0.5655, -0.1449, 0.8119, 0.1774, -0.6794, 0.712, 0.1774, -0.6794, 0.712, -0.5656, -0.1448, 0.8119, -0.5656, -0.1448, 0.8119, 0.1774, -0.6794, 0.712, 0.3047, 0.09315, 0.9479, 0.1774, -0.6794, 0.712, 0.7865, 0.2014, 0.5838, 0.7865, 0.2015, 0.5839, 0.1774, -0.6794, 0.712, 0.1774, -0.6794, 0.712, 0.7865, 0.2015, 0.5839, 0.3047, 0.09315, 0.9479, 0.7865, 0.2014, 0.5838, -0.1798, 0.6889, 0.7022, -0.5656, -0.1449, 0.8119, 0.1773, -0.6794, 0.712])] * 3)])

# ---- objects
ob_reed_a = bpy.data.objects.new('reed_A', me_reed_a)

# ---- transforms, parenting, visibility, modifiers, constraints
ob_reed_a.location = (0.0, 0.0, 0.0)

# ---- collection membership
scene.collection.objects.link(ob_reed_a)

# ---- scene / render settings (as saved in the file)
scene.frame_start = 1; scene.frame_end = 250; scene.frame_set(1)
scene.render.engine = 'BLENDER_EEVEE_NEXT'
scene.render.resolution_x = 960
scene.render.resolution_y = 720
scene.render.bake_bias = 0.0
scene.render.bake_samples = 0
scene.render.compositor_device = 'GPU'
scene.eevee.use_volume_custom_range = False
scene.eevee.fast_gi_thickness_near = 0.1
scene.eevee.fast_gi_thickness_far = 0.0
scene.eevee.ray_tracing_options.screen_trace_thickness = 0.1
bpy.context.view_layer.update()

# ---- added for rendering (the .blend has no active camera): camera
cam_auto = bpy.data.cameras.new('AutoCamera')
cam_auto.lens = 50.0
cam_auto.sensor_width = 36.0
cam_auto.clip_end = 1000.0
ob_auto_camera = bpy.data.objects.new('AutoCamera', cam_auto)
scene.collection.objects.link(ob_auto_camera)
ob_auto_camera.location = (1.43553, -1.61153, 1.51964)
ob_auto_camera.rotation_euler = (1.09748, -7.21219e-08, 0.694738)
scene.camera = ob_auto_camera
bpy.context.view_layer.update()
